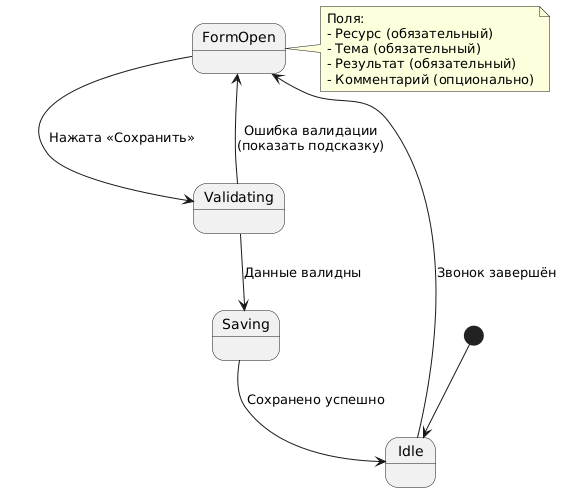

The diagram above was rendered by PlantUML. Its source (embedded in the PNG):
@startuml
[*] --> Idle
Idle --> FormOpen : Звонок завершён
FormOpen --> Validating : Нажата «Сохранить»
Validating --> Saving : Данные валидны
Saving --> Idle : Сохранено успешно
Validating --> FormOpen : Ошибка валидации\n(показать подсказку)

note right of FormOpen
  Поля:
  - Ресурс (обязательный)
  - Тема (обязательный)
  - Результат (обязательный)
  - Комментарий (опционально)
end note
@enduml